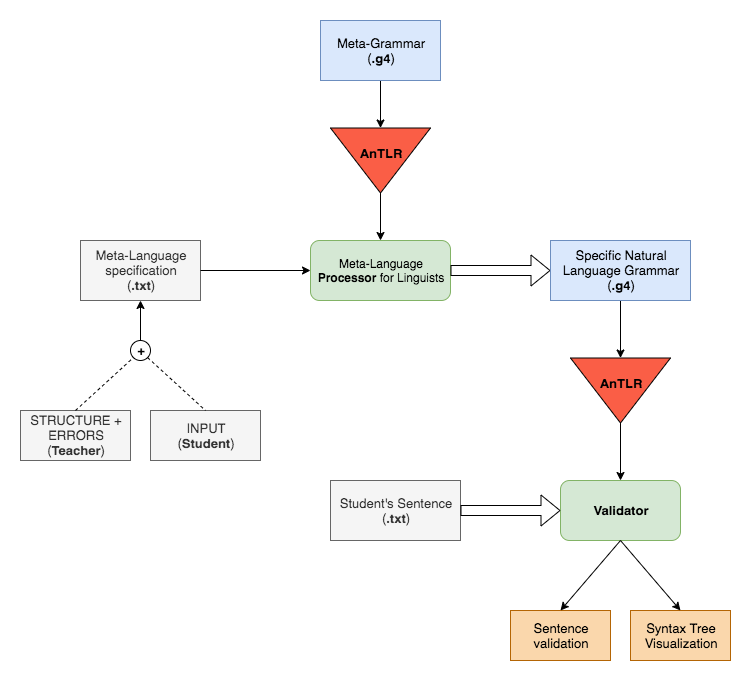

The diagram above was exported from draw.io. Its source (the exported page's mxGraphModel, read from the mxfile embedded in the PNG):
<mxGraphModel dx="1426" dy="771" grid="1" gridSize="10" guides="1" tooltips="1" connect="1" arrows="1" fold="1" page="1" pageScale="1" pageWidth="827" pageHeight="1169" math="0" shadow="0">
  <root>
    <mxCell id="WIyWlLk6GJQsqaUBKTNV-0" />
    <mxCell id="WIyWlLk6GJQsqaUBKTNV-1" parent="WIyWlLk6GJQsqaUBKTNV-0" />
    <mxCell id="xlHpjU01_TOKOhmIgBBP-3" value="" style="edgeStyle=orthogonalEdgeStyle;rounded=0;orthogonalLoop=1;jettySize=auto;html=1;fontSize=13;" parent="WIyWlLk6GJQsqaUBKTNV-1" target="xlHpjU01_TOKOhmIgBBP-1" edge="1">
      <mxGeometry relative="1" as="geometry">
        <mxPoint x="390" y="100" as="sourcePoint" />
      </mxGeometry>
    </mxCell>
    <mxCell id="xlHpjU01_TOKOhmIgBBP-5" value="" style="edgeStyle=orthogonalEdgeStyle;rounded=0;orthogonalLoop=1;jettySize=auto;html=1;fontSize=13;" parent="WIyWlLk6GJQsqaUBKTNV-1" source="xlHpjU01_TOKOhmIgBBP-1" target="xlHpjU01_TOKOhmIgBBP-4" edge="1">
      <mxGeometry relative="1" as="geometry" />
    </mxCell>
    <mxCell id="xlHpjU01_TOKOhmIgBBP-1" value="&lt;b&gt;AnTLR&lt;/b&gt;" style="triangle;rotation=90;fontSize=13;verticalAlign=middle;align=center;textDirection=ltr;labelPosition=center;verticalLabelPosition=middle;flipH=0;flipV=0;whiteSpace=wrap;html=1;horizontal=0;spacingTop=0;spacingBottom=15;fillColor=#fa5e46;" parent="WIyWlLk6GJQsqaUBKTNV-1" vertex="1">
      <mxGeometry x="357.5" y="140" width="65" height="100" as="geometry" />
    </mxCell>
    <mxCell id="xlHpjU01_TOKOhmIgBBP-4" value="Meta-Language &lt;b&gt;Processor&lt;/b&gt; for Linguists" style="rounded=1;whiteSpace=wrap;html=1;fontSize=12;glass=0;strokeWidth=1;shadow=0;fillColor=#d5e8d4;strokeColor=#82b366;" parent="WIyWlLk6GJQsqaUBKTNV-1" vertex="1">
      <mxGeometry x="320" y="270" width="140" height="60" as="geometry" />
    </mxCell>
    <mxCell id="xlHpjU01_TOKOhmIgBBP-7" value="Meta-Grammar&lt;br&gt;(&lt;b&gt;.g4&lt;/b&gt;)" style="rounded=0;whiteSpace=wrap;html=1;fontSize=13;align=center;fillColor=#dae8fc;strokeColor=#6c8ebf;" parent="WIyWlLk6GJQsqaUBKTNV-1" vertex="1">
      <mxGeometry x="330" y="50" width="120" height="60" as="geometry" />
    </mxCell>
    <mxCell id="xlHpjU01_TOKOhmIgBBP-8" value="Meta-Language specification&lt;br&gt;(&lt;b&gt;.txt&lt;/b&gt;)" style="rounded=0;whiteSpace=wrap;html=1;fontSize=13;align=center;fillColor=#f5f5f5;strokeColor=#666666;fontColor=#333333;" parent="WIyWlLk6GJQsqaUBKTNV-1" vertex="1">
      <mxGeometry x="90" y="270" width="120" height="60" as="geometry" />
    </mxCell>
    <mxCell id="xlHpjU01_TOKOhmIgBBP-15" value="" style="edgeStyle=orthogonalEdgeStyle;rounded=0;orthogonalLoop=1;jettySize=auto;html=1;fillColor=none;fontSize=13;" parent="WIyWlLk6GJQsqaUBKTNV-1" source="xlHpjU01_TOKOhmIgBBP-10" target="xlHpjU01_TOKOhmIgBBP-8" edge="1">
      <mxGeometry relative="1" as="geometry" />
    </mxCell>
    <mxCell id="xlHpjU01_TOKOhmIgBBP-10" value="&lt;b&gt;+&lt;/b&gt;" style="ellipse;whiteSpace=wrap;html=1;aspect=fixed;fontSize=13;align=center;fontStyle=0;" parent="WIyWlLk6GJQsqaUBKTNV-1" vertex="1">
      <mxGeometry x="140" y="370" width="20" height="20" as="geometry" />
    </mxCell>
    <mxCell id="xlHpjU01_TOKOhmIgBBP-16" value="STRUCTURE + ERRORS&lt;br&gt;(&lt;b&gt;Teacher&lt;/b&gt;)" style="rounded=0;whiteSpace=wrap;html=1;fontSize=13;align=center;fillColor=#f5f5f5;strokeColor=#666666;fontColor=#333333;" parent="WIyWlLk6GJQsqaUBKTNV-1" vertex="1">
      <mxGeometry x="30" y="440" width="110" height="50" as="geometry" />
    </mxCell>
    <mxCell id="xlHpjU01_TOKOhmIgBBP-17" value="INPUT&lt;br&gt;(&lt;b&gt;Student&lt;/b&gt;)" style="rounded=0;whiteSpace=wrap;html=1;fontSize=13;align=center;fillColor=#f5f5f5;strokeColor=#666666;fontColor=#333333;" parent="WIyWlLk6GJQsqaUBKTNV-1" vertex="1">
      <mxGeometry x="160" y="440" width="110" height="50" as="geometry" />
    </mxCell>
    <mxCell id="xlHpjU01_TOKOhmIgBBP-23" value="" style="endArrow=none;dashed=1;html=1;fillColor=none;fontSize=13;entryX=0;entryY=1;entryDx=0;entryDy=0;exitX=0.5;exitY=0;exitDx=0;exitDy=0;" parent="WIyWlLk6GJQsqaUBKTNV-1" source="xlHpjU01_TOKOhmIgBBP-16" target="xlHpjU01_TOKOhmIgBBP-10" edge="1">
      <mxGeometry width="50" height="50" relative="1" as="geometry">
        <mxPoint x="90" y="440" as="sourcePoint" />
        <mxPoint x="140" y="390" as="targetPoint" />
      </mxGeometry>
    </mxCell>
    <mxCell id="xlHpjU01_TOKOhmIgBBP-24" value="" style="endArrow=none;dashed=1;html=1;fillColor=none;fontSize=13;exitX=1;exitY=1;exitDx=0;exitDy=0;entryX=0.5;entryY=0;entryDx=0;entryDy=0;" parent="WIyWlLk6GJQsqaUBKTNV-1" source="xlHpjU01_TOKOhmIgBBP-10" target="xlHpjU01_TOKOhmIgBBP-17" edge="1">
      <mxGeometry width="50" height="50" relative="1" as="geometry">
        <mxPoint x="160" y="380" as="sourcePoint" />
        <mxPoint x="210" y="330" as="targetPoint" />
      </mxGeometry>
    </mxCell>
    <mxCell id="xlHpjU01_TOKOhmIgBBP-25" value="" style="endArrow=classic;html=1;fillColor=none;fontSize=13;exitX=1;exitY=0.5;exitDx=0;exitDy=0;" parent="WIyWlLk6GJQsqaUBKTNV-1" source="xlHpjU01_TOKOhmIgBBP-8" target="xlHpjU01_TOKOhmIgBBP-4" edge="1">
      <mxGeometry width="50" height="50" relative="1" as="geometry">
        <mxPoint x="210" y="300" as="sourcePoint" />
        <mxPoint x="260" y="250" as="targetPoint" />
      </mxGeometry>
    </mxCell>
    <mxCell id="xlHpjU01_TOKOhmIgBBP-26" value="" style="shape=flexArrow;endArrow=classic;html=1;fillColor=none;fontSize=13;exitX=1;exitY=0.5;exitDx=0;exitDy=0;entryX=0;entryY=0.5;entryDx=0;entryDy=0;" parent="WIyWlLk6GJQsqaUBKTNV-1" source="xlHpjU01_TOKOhmIgBBP-4" target="xlHpjU01_TOKOhmIgBBP-29" edge="1">
      <mxGeometry width="50" height="50" relative="1" as="geometry">
        <mxPoint x="460" y="300" as="sourcePoint" />
        <mxPoint x="540" y="300" as="targetPoint" />
      </mxGeometry>
    </mxCell>
    <mxCell id="xlHpjU01_TOKOhmIgBBP-33" value="" style="edgeStyle=orthogonalEdgeStyle;rounded=0;orthogonalLoop=1;jettySize=auto;html=1;fillColor=none;fontSize=13;" parent="WIyWlLk6GJQsqaUBKTNV-1" source="xlHpjU01_TOKOhmIgBBP-29" target="xlHpjU01_TOKOhmIgBBP-31" edge="1">
      <mxGeometry relative="1" as="geometry" />
    </mxCell>
    <mxCell id="xlHpjU01_TOKOhmIgBBP-29" value="Specific Natural Language Grammar&lt;br&gt;(&lt;b&gt;.g4&lt;/b&gt;)" style="rounded=0;whiteSpace=wrap;html=1;fontSize=13;align=center;fillColor=#dae8fc;strokeColor=#6c8ebf;" parent="WIyWlLk6GJQsqaUBKTNV-1" vertex="1">
      <mxGeometry x="560" y="270" width="140" height="60" as="geometry" />
    </mxCell>
    <mxCell id="xlHpjU01_TOKOhmIgBBP-35" value="" style="edgeStyle=orthogonalEdgeStyle;rounded=0;orthogonalLoop=1;jettySize=auto;html=1;fillColor=none;fontSize=13;" parent="WIyWlLk6GJQsqaUBKTNV-1" source="xlHpjU01_TOKOhmIgBBP-31" target="xlHpjU01_TOKOhmIgBBP-34" edge="1">
      <mxGeometry relative="1" as="geometry" />
    </mxCell>
    <mxCell id="xlHpjU01_TOKOhmIgBBP-31" value="&lt;b&gt;AnTLR&lt;/b&gt;" style="triangle;rotation=90;fontSize=13;verticalAlign=middle;align=center;textDirection=ltr;labelPosition=center;verticalLabelPosition=middle;flipH=0;flipV=0;whiteSpace=wrap;html=1;horizontal=0;spacingTop=0;spacingBottom=15;fillColor=#FA5E46;" parent="WIyWlLk6GJQsqaUBKTNV-1" vertex="1">
      <mxGeometry x="597.5" y="370" width="65" height="100" as="geometry" />
    </mxCell>
    <mxCell id="xlHpjU01_TOKOhmIgBBP-34" value="&lt;b&gt;Validator&lt;/b&gt;" style="rounded=1;whiteSpace=wrap;html=1;fontSize=13;align=center;fillColor=#d5e8d4;strokeColor=#82b366;" parent="WIyWlLk6GJQsqaUBKTNV-1" vertex="1">
      <mxGeometry x="570" y="510" width="120" height="60" as="geometry" />
    </mxCell>
    <mxCell id="xlHpjU01_TOKOhmIgBBP-37" value="Student's Sentence&lt;br&gt;(&lt;b&gt;.txt&lt;/b&gt;)" style="rounded=0;whiteSpace=wrap;html=1;fontSize=13;align=center;fillColor=#f5f5f5;strokeColor=#666666;fontColor=#333333;" parent="WIyWlLk6GJQsqaUBKTNV-1" vertex="1">
      <mxGeometry x="340" y="510" width="130" height="60" as="geometry" />
    </mxCell>
    <mxCell id="xlHpjU01_TOKOhmIgBBP-48" value="" style="shape=flexArrow;endArrow=classic;html=1;fillColor=none;fontSize=13;entryX=0;entryY=0.5;entryDx=0;entryDy=0;" parent="WIyWlLk6GJQsqaUBKTNV-1" target="xlHpjU01_TOKOhmIgBBP-34" edge="1">
      <mxGeometry width="50" height="50" relative="1" as="geometry">
        <mxPoint x="470" y="540" as="sourcePoint" />
        <mxPoint x="520" y="490" as="targetPoint" />
      </mxGeometry>
    </mxCell>
    <mxCell id="xlHpjU01_TOKOhmIgBBP-50" value="Sentence validation" style="rounded=0;whiteSpace=wrap;html=1;fontSize=13;align=center;fillColor=#fad7ac;strokeColor=#b46504;" parent="WIyWlLk6GJQsqaUBKTNV-1" vertex="1">
      <mxGeometry x="520" y="640" width="100" height="50" as="geometry" />
    </mxCell>
    <mxCell id="xlHpjU01_TOKOhmIgBBP-51" value="Syntax Tree Visualization" style="rounded=0;whiteSpace=wrap;html=1;fontSize=13;align=center;fillColor=#fad7ac;strokeColor=#b46504;" parent="WIyWlLk6GJQsqaUBKTNV-1" vertex="1">
      <mxGeometry x="640" y="640" width="100" height="50" as="geometry" />
    </mxCell>
    <mxCell id="xlHpjU01_TOKOhmIgBBP-53" value="" style="endArrow=classic;html=1;fillColor=none;fontSize=13;entryX=0.5;entryY=0;entryDx=0;entryDy=0;" parent="WIyWlLk6GJQsqaUBKTNV-1" target="xlHpjU01_TOKOhmIgBBP-50" edge="1">
      <mxGeometry width="50" height="50" relative="1" as="geometry">
        <mxPoint x="630" y="570" as="sourcePoint" />
        <mxPoint x="530" y="610" as="targetPoint" />
      </mxGeometry>
    </mxCell>
    <mxCell id="xlHpjU01_TOKOhmIgBBP-64" value="" style="endArrow=classic;html=1;fillColor=none;fontSize=13;entryX=0.5;entryY=0;entryDx=0;entryDy=0;" parent="WIyWlLk6GJQsqaUBKTNV-1" target="xlHpjU01_TOKOhmIgBBP-51" edge="1">
      <mxGeometry width="50" height="50" relative="1" as="geometry">
        <mxPoint x="630" y="570" as="sourcePoint" />
        <mxPoint x="690" y="610" as="targetPoint" />
      </mxGeometry>
    </mxCell>
  </root>
</mxGraphModel>